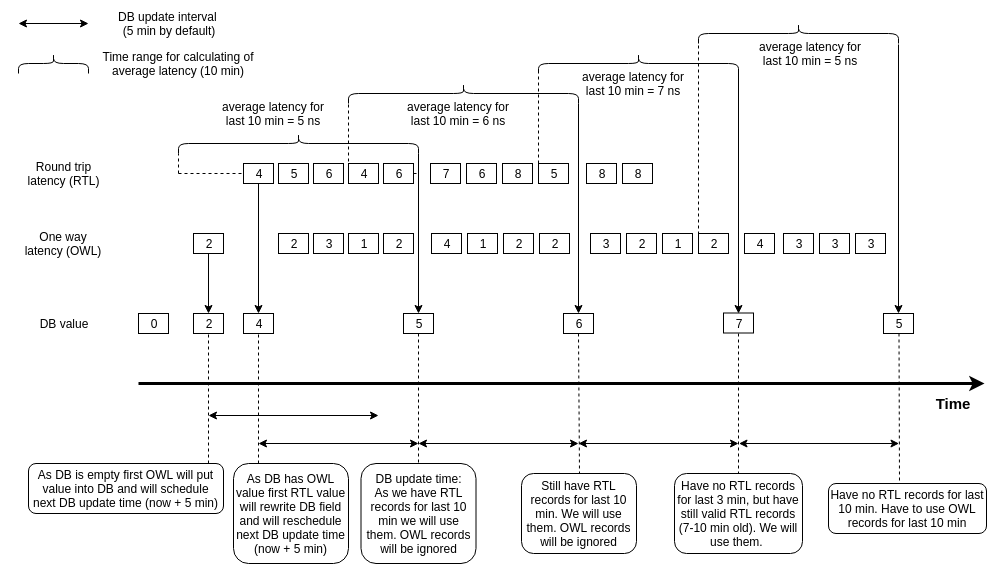

The diagram above was exported from draw.io. Its source (the exported page's mxGraphModel, read from the mxfile embedded in the PNG):
<mxGraphModel dx="1422" dy="835" grid="1" gridSize="12" guides="1" tooltips="1" connect="1" arrows="1" fold="1" page="1" pageScale="1" pageWidth="1400" pageHeight="850" math="0" shadow="0">
  <root>
    <mxCell id="0" />
    <mxCell id="1" parent="0" />
    <mxCell id="mGHxFnXxL-NVD0_TSht2-1" value="" style="endArrow=classic;html=1;strokeWidth=3;" parent="1" edge="1">
      <mxGeometry width="50" height="50" relative="1" as="geometry">
        <mxPoint x="150" y="380" as="sourcePoint" />
        <mxPoint x="996" y="380" as="targetPoint" />
      </mxGeometry>
    </mxCell>
    <mxCell id="mGHxFnXxL-NVD0_TSht2-2" value="&lt;font style=&quot;font-size: 15px&quot;&gt;&lt;b&gt;Time&lt;/b&gt;&lt;/font&gt;" style="text;html=1;strokeColor=none;fillColor=none;align=center;verticalAlign=middle;whiteSpace=wrap;rounded=0;strokeWidth=1;perimeterSpacing=1;" parent="1" vertex="1">
      <mxGeometry x="944" y="390" width="40" height="20" as="geometry" />
    </mxCell>
    <mxCell id="mGHxFnXxL-NVD0_TSht2-3" value="DB value" style="text;html=1;strokeColor=none;fillColor=none;align=center;verticalAlign=middle;whiteSpace=wrap;rounded=0;" parent="1" vertex="1">
      <mxGeometry x="40" y="310" width="70" height="20" as="geometry" />
    </mxCell>
    <mxCell id="mGHxFnXxL-NVD0_TSht2-4" value="One way latency (OWL)" style="text;html=1;strokeColor=none;fillColor=none;align=center;verticalAlign=middle;whiteSpace=wrap;rounded=0;" parent="1" vertex="1">
      <mxGeometry x="30" y="230" width="90" height="20" as="geometry" />
    </mxCell>
    <mxCell id="mGHxFnXxL-NVD0_TSht2-5" value="Round trip latency (RTL)" style="text;html=1;strokeColor=none;fillColor=none;align=center;verticalAlign=middle;whiteSpace=wrap;rounded=0;" parent="1" vertex="1">
      <mxGeometry x="32.5" y="160" width="85" height="20" as="geometry" />
    </mxCell>
    <mxCell id="mGHxFnXxL-NVD0_TSht2-6" value="0" style="rounded=0;whiteSpace=wrap;html=1;" parent="1" vertex="1">
      <mxGeometry x="150" y="310" width="30" height="20" as="geometry" />
    </mxCell>
    <mxCell id="mGHxFnXxL-NVD0_TSht2-7" value="2" style="rounded=0;whiteSpace=wrap;html=1;" parent="1" vertex="1">
      <mxGeometry x="205" y="230" width="30" height="20" as="geometry" />
    </mxCell>
    <mxCell id="mGHxFnXxL-NVD0_TSht2-8" value="2" style="rounded=0;whiteSpace=wrap;html=1;" parent="1" vertex="1">
      <mxGeometry x="205" y="310" width="30" height="20" as="geometry" />
    </mxCell>
    <mxCell id="mGHxFnXxL-NVD0_TSht2-10" value="" style="endArrow=classic;startArrow=classic;html=1;" parent="1" edge="1">
      <mxGeometry width="50" height="50" relative="1" as="geometry">
        <mxPoint x="220" y="412" as="sourcePoint" />
        <mxPoint x="390" y="412" as="targetPoint" />
      </mxGeometry>
    </mxCell>
    <mxCell id="mGHxFnXxL-NVD0_TSht2-15" value="" style="endArrow=classic;html=1;shadow=0;strokeColor=#000000;exitX=0.5;exitY=1;exitDx=0;exitDy=0;" parent="1" source="mGHxFnXxL-NVD0_TSht2-7" target="mGHxFnXxL-NVD0_TSht2-8" edge="1">
      <mxGeometry width="50" height="50" relative="1" as="geometry">
        <mxPoint x="230" y="320" as="sourcePoint" />
        <mxPoint x="280" y="270" as="targetPoint" />
      </mxGeometry>
    </mxCell>
    <mxCell id="mGHxFnXxL-NVD0_TSht2-16" value="" style="endArrow=none;dashed=1;html=1;shadow=0;strokeColor=#000000;entryX=0.5;entryY=1;entryDx=0;entryDy=0;" parent="1" target="mGHxFnXxL-NVD0_TSht2-8" edge="1">
      <mxGeometry width="50" height="50" relative="1" as="geometry">
        <mxPoint x="220" y="460" as="sourcePoint" />
        <mxPoint x="190" y="500" as="targetPoint" />
      </mxGeometry>
    </mxCell>
    <mxCell id="mGHxFnXxL-NVD0_TSht2-17" value="4" style="rounded=0;whiteSpace=wrap;html=1;" parent="1" vertex="1">
      <mxGeometry x="255" y="160" width="30" height="20" as="geometry" />
    </mxCell>
    <mxCell id="mGHxFnXxL-NVD0_TSht2-18" value="" style="endArrow=none;dashed=1;html=1;shadow=0;strokeColor=#000000;entryX=0.5;entryY=1;entryDx=0;entryDy=0;exitX=0.219;exitY=0;exitDx=0;exitDy=0;exitPerimeter=0;" parent="1" source="mGHxFnXxL-NVD0_TSht2-48" target="mGHxFnXxL-NVD0_TSht2-19" edge="1">
      <mxGeometry width="50" height="50" relative="1" as="geometry">
        <mxPoint x="270" y="440" as="sourcePoint" />
        <mxPoint x="290" y="350" as="targetPoint" />
      </mxGeometry>
    </mxCell>
    <mxCell id="mGHxFnXxL-NVD0_TSht2-19" value="4" style="rounded=0;whiteSpace=wrap;html=1;" parent="1" vertex="1">
      <mxGeometry x="255" y="310" width="30" height="20" as="geometry" />
    </mxCell>
    <mxCell id="mGHxFnXxL-NVD0_TSht2-20" value="" style="endArrow=classic;html=1;shadow=0;strokeColor=#000000;entryX=0.5;entryY=0;entryDx=0;entryDy=0;exitX=0.5;exitY=1;exitDx=0;exitDy=0;" parent="1" source="mGHxFnXxL-NVD0_TSht2-17" target="mGHxFnXxL-NVD0_TSht2-19" edge="1">
      <mxGeometry width="50" height="50" relative="1" as="geometry">
        <mxPoint x="230" y="270" as="sourcePoint" />
        <mxPoint x="280" y="220" as="targetPoint" />
      </mxGeometry>
    </mxCell>
    <mxCell id="mGHxFnXxL-NVD0_TSht2-21" value="" style="endArrow=classic;startArrow=classic;html=1;" parent="1" edge="1">
      <mxGeometry width="50" height="50" relative="1" as="geometry">
        <mxPoint x="270" y="440" as="sourcePoint" />
        <mxPoint x="430" y="440" as="targetPoint" />
      </mxGeometry>
    </mxCell>
    <mxCell id="mGHxFnXxL-NVD0_TSht2-22" value="5" style="rounded=0;whiteSpace=wrap;html=1;" parent="1" vertex="1">
      <mxGeometry x="290" y="160" width="30" height="20" as="geometry" />
    </mxCell>
    <mxCell id="mGHxFnXxL-NVD0_TSht2-23" value="6" style="rounded=0;whiteSpace=wrap;html=1;" parent="1" vertex="1">
      <mxGeometry x="325" y="160" width="30" height="20" as="geometry" />
    </mxCell>
    <mxCell id="mGHxFnXxL-NVD0_TSht2-26" value="4" style="rounded=0;whiteSpace=wrap;html=1;" parent="1" vertex="1">
      <mxGeometry x="360" y="160" width="30" height="20" as="geometry" />
    </mxCell>
    <mxCell id="mGHxFnXxL-NVD0_TSht2-27" value="2" style="rounded=0;whiteSpace=wrap;html=1;" parent="1" vertex="1">
      <mxGeometry x="290" y="230" width="30" height="20" as="geometry" />
    </mxCell>
    <mxCell id="mGHxFnXxL-NVD0_TSht2-28" value="3" style="rounded=0;whiteSpace=wrap;html=1;" parent="1" vertex="1">
      <mxGeometry x="325" y="230" width="30" height="20" as="geometry" />
    </mxCell>
    <mxCell id="mGHxFnXxL-NVD0_TSht2-29" value="1" style="rounded=0;whiteSpace=wrap;html=1;" parent="1" vertex="1">
      <mxGeometry x="360" y="230" width="30" height="20" as="geometry" />
    </mxCell>
    <mxCell id="mGHxFnXxL-NVD0_TSht2-30" value="6" style="rounded=0;whiteSpace=wrap;html=1;" parent="1" vertex="1">
      <mxGeometry x="395" y="160" width="30" height="20" as="geometry" />
    </mxCell>
    <mxCell id="mGHxFnXxL-NVD0_TSht2-31" value="2" style="rounded=0;whiteSpace=wrap;html=1;" parent="1" vertex="1">
      <mxGeometry x="395" y="230" width="30" height="20" as="geometry" />
    </mxCell>
    <mxCell id="mGHxFnXxL-NVD0_TSht2-32" value="" style="endArrow=none;dashed=1;html=1;shadow=0;strokeColor=#000000;exitX=0.5;exitY=1;exitDx=0;exitDy=0;entryX=0.5;entryY=0;entryDx=0;entryDy=0;" parent="1" source="Bzyz7STJDvTsP3GfMoyS-1" edge="1" target="Bzyz7STJDvTsP3GfMoyS-31">
      <mxGeometry width="50" height="50" relative="1" as="geometry">
        <mxPoint x="430" y="340" as="sourcePoint" />
        <mxPoint x="430" y="440" as="targetPoint" />
      </mxGeometry>
    </mxCell>
    <mxCell id="mGHxFnXxL-NVD0_TSht2-33" value="" style="shape=curlyBracket;whiteSpace=wrap;html=1;rounded=1;direction=south;" parent="1" vertex="1">
      <mxGeometry x="190" y="130" width="240" height="20" as="geometry" />
    </mxCell>
    <mxCell id="mGHxFnXxL-NVD0_TSht2-34" value="" style="endArrow=none;dashed=1;html=1;shadow=0;strokeColor=#000000;entryX=0;entryY=0.5;entryDx=0;entryDy=0;" parent="1" target="mGHxFnXxL-NVD0_TSht2-17" edge="1">
      <mxGeometry width="50" height="50" relative="1" as="geometry">
        <mxPoint x="190" y="170" as="sourcePoint" />
        <mxPoint x="210" y="150" as="targetPoint" />
      </mxGeometry>
    </mxCell>
    <mxCell id="mGHxFnXxL-NVD0_TSht2-35" value="" style="endArrow=none;dashed=1;html=1;shadow=0;strokeColor=#000000;entryX=1;entryY=1;entryDx=0;entryDy=0;entryPerimeter=0;" parent="1" target="mGHxFnXxL-NVD0_TSht2-33" edge="1">
      <mxGeometry width="50" height="50" relative="1" as="geometry">
        <mxPoint x="190" y="170" as="sourcePoint" />
        <mxPoint x="205" y="100" as="targetPoint" />
      </mxGeometry>
    </mxCell>
    <mxCell id="mGHxFnXxL-NVD0_TSht2-37" value="" style="endArrow=classic;startArrow=classic;html=1;shadow=0;strokeColor=#000000;" parent="1" edge="1">
      <mxGeometry width="50" height="50" relative="1" as="geometry">
        <mxPoint x="30" y="20" as="sourcePoint" />
        <mxPoint x="100" y="20" as="targetPoint" />
      </mxGeometry>
    </mxCell>
    <mxCell id="mGHxFnXxL-NVD0_TSht2-38" value="DB update interval &lt;br&gt;(5 min by default)" style="text;html=1;strokeColor=none;fillColor=none;align=center;verticalAlign=middle;whiteSpace=wrap;rounded=0;" parent="1" vertex="1">
      <mxGeometry x="115" y="10" width="130" height="20" as="geometry" />
    </mxCell>
    <mxCell id="mGHxFnXxL-NVD0_TSht2-40" value="" style="shape=curlyBracket;whiteSpace=wrap;html=1;rounded=1;direction=south;" parent="1" vertex="1">
      <mxGeometry x="30" y="50" width="70" height="20" as="geometry" />
    </mxCell>
    <mxCell id="mGHxFnXxL-NVD0_TSht2-41" value="Time range for calculating of average latency (10 min)" style="text;html=1;strokeColor=none;fillColor=none;align=center;verticalAlign=middle;whiteSpace=wrap;rounded=0;" parent="1" vertex="1">
      <mxGeometry x="110" y="50" width="160" height="20" as="geometry" />
    </mxCell>
    <mxCell id="mGHxFnXxL-NVD0_TSht2-42" value="average latency for last 10 min = 5 ns" style="text;html=1;strokeColor=none;fillColor=none;align=center;verticalAlign=middle;whiteSpace=wrap;rounded=0;" parent="1" vertex="1">
      <mxGeometry x="225" y="100" width="120" height="20" as="geometry" />
    </mxCell>
    <mxCell id="mGHxFnXxL-NVD0_TSht2-47" value="&lt;span style=&quot;white-space: normal&quot;&gt;As DB is empty first OWL will put value into DB and will schedule next DB update time (now + 5 min)&lt;/span&gt;" style="rounded=1;whiteSpace=wrap;html=1;" parent="1" vertex="1">
      <mxGeometry x="40" y="460" width="195" height="50" as="geometry" />
    </mxCell>
    <mxCell id="mGHxFnXxL-NVD0_TSht2-48" value="As DB has OWL value first RTL value will rewrite DB field and will reschedule next DB update time (now + 5 min)" style="rounded=1;whiteSpace=wrap;html=1;" parent="1" vertex="1">
      <mxGeometry x="245" y="460" width="115" height="100" as="geometry" />
    </mxCell>
    <mxCell id="Bzyz7STJDvTsP3GfMoyS-1" value="5" style="rounded=0;whiteSpace=wrap;html=1;" vertex="1" parent="1">
      <mxGeometry x="415" y="310" width="30" height="20" as="geometry" />
    </mxCell>
    <mxCell id="Bzyz7STJDvTsP3GfMoyS-2" value="" style="endArrow=classic;html=1;entryX=0.5;entryY=0;entryDx=0;entryDy=0;" edge="1" parent="1" target="Bzyz7STJDvTsP3GfMoyS-1">
      <mxGeometry width="50" height="50" relative="1" as="geometry">
        <mxPoint x="430" y="150" as="sourcePoint" />
        <mxPoint x="520" y="340" as="targetPoint" />
      </mxGeometry>
    </mxCell>
    <mxCell id="Bzyz7STJDvTsP3GfMoyS-3" value="" style="endArrow=none;dashed=1;html=1;exitX=1;exitY=0.5;exitDx=0;exitDy=0;" edge="1" parent="1" source="mGHxFnXxL-NVD0_TSht2-30">
      <mxGeometry width="50" height="50" relative="1" as="geometry">
        <mxPoint x="450" y="195" as="sourcePoint" />
        <mxPoint x="425" y="170" as="targetPoint" />
      </mxGeometry>
    </mxCell>
    <mxCell id="Bzyz7STJDvTsP3GfMoyS-4" value="" style="endArrow=none;dashed=1;html=1;exitX=1;exitY=0.5;exitDx=0;exitDy=0;" edge="1" parent="1" source="mGHxFnXxL-NVD0_TSht2-30">
      <mxGeometry width="50" height="50" relative="1" as="geometry">
        <mxPoint x="445" y="195" as="sourcePoint" />
        <mxPoint x="430" y="170" as="targetPoint" />
      </mxGeometry>
    </mxCell>
    <mxCell id="Bzyz7STJDvTsP3GfMoyS-10" value="7" style="rounded=0;whiteSpace=wrap;html=1;" vertex="1" parent="1">
      <mxGeometry x="442" y="160" width="30" height="20" as="geometry" />
    </mxCell>
    <mxCell id="Bzyz7STJDvTsP3GfMoyS-11" value="6" style="rounded=0;whiteSpace=wrap;html=1;" vertex="1" parent="1">
      <mxGeometry x="478" y="160" width="30" height="20" as="geometry" />
    </mxCell>
    <mxCell id="Bzyz7STJDvTsP3GfMoyS-12" value="8" style="rounded=0;whiteSpace=wrap;html=1;" vertex="1" parent="1">
      <mxGeometry x="514" y="160" width="30" height="20" as="geometry" />
    </mxCell>
    <mxCell id="Bzyz7STJDvTsP3GfMoyS-13" value="5" style="rounded=0;whiteSpace=wrap;html=1;" vertex="1" parent="1">
      <mxGeometry x="550" y="160" width="30" height="20" as="geometry" />
    </mxCell>
    <mxCell id="Bzyz7STJDvTsP3GfMoyS-15" value="" style="shape=curlyBracket;whiteSpace=wrap;html=1;rounded=1;direction=south;" vertex="1" parent="1">
      <mxGeometry x="360" y="80" width="230" height="20" as="geometry" />
    </mxCell>
    <mxCell id="Bzyz7STJDvTsP3GfMoyS-16" value="" style="endArrow=classic;startArrow=classic;html=1;" edge="1" parent="1">
      <mxGeometry width="50" height="50" relative="1" as="geometry">
        <mxPoint x="430" y="440" as="sourcePoint" />
        <mxPoint x="590" y="440" as="targetPoint" />
      </mxGeometry>
    </mxCell>
    <mxCell id="Bzyz7STJDvTsP3GfMoyS-17" value="" style="endArrow=none;dashed=1;html=1;shadow=0;strokeColor=#000000;entryX=0.5;entryY=0;entryDx=0;entryDy=0;" edge="1" parent="1" target="Bzyz7STJDvTsP3GfMoyS-77">
      <mxGeometry width="50" height="50" relative="1" as="geometry">
        <mxPoint x="590" y="330" as="sourcePoint" />
        <mxPoint x="590" y="440" as="targetPoint" />
      </mxGeometry>
    </mxCell>
    <mxCell id="Bzyz7STJDvTsP3GfMoyS-18" value="6" style="rounded=0;whiteSpace=wrap;html=1;" vertex="1" parent="1">
      <mxGeometry x="575" y="310" width="30" height="20" as="geometry" />
    </mxCell>
    <mxCell id="Bzyz7STJDvTsP3GfMoyS-20" value="" style="endArrow=classic;html=1;shadow=0;exitX=0.98;exitY=-0.001;exitDx=0;exitDy=0;exitPerimeter=0;entryX=0.5;entryY=0;entryDx=0;entryDy=0;" edge="1" parent="1" source="Bzyz7STJDvTsP3GfMoyS-15" target="Bzyz7STJDvTsP3GfMoyS-18">
      <mxGeometry width="50" height="50" relative="1" as="geometry">
        <mxPoint x="590" y="240" as="sourcePoint" />
        <mxPoint x="640" y="190" as="targetPoint" />
      </mxGeometry>
    </mxCell>
    <mxCell id="Bzyz7STJDvTsP3GfMoyS-21" value="" style="endArrow=none;dashed=1;html=1;shadow=0;entryX=0.75;entryY=1;entryDx=0;entryDy=0;exitX=0;exitY=0.5;exitDx=0;exitDy=0;" edge="1" parent="1" source="mGHxFnXxL-NVD0_TSht2-26" target="Bzyz7STJDvTsP3GfMoyS-15">
      <mxGeometry width="50" height="50" relative="1" as="geometry">
        <mxPoint x="356" y="160" as="sourcePoint" />
        <mxPoint x="406" y="110" as="targetPoint" />
      </mxGeometry>
    </mxCell>
    <mxCell id="Bzyz7STJDvTsP3GfMoyS-22" value="average latency for last 10 min = 6 ns" style="text;html=1;strokeColor=none;fillColor=none;align=center;verticalAlign=middle;whiteSpace=wrap;rounded=0;" vertex="1" parent="1">
      <mxGeometry x="410" y="100" width="120" height="20" as="geometry" />
    </mxCell>
    <mxCell id="Bzyz7STJDvTsP3GfMoyS-27" value="4" style="rounded=0;whiteSpace=wrap;html=1;" vertex="1" parent="1">
      <mxGeometry x="443" y="230" width="30" height="20" as="geometry" />
    </mxCell>
    <mxCell id="Bzyz7STJDvTsP3GfMoyS-28" value="1" style="rounded=0;whiteSpace=wrap;html=1;" vertex="1" parent="1">
      <mxGeometry x="479" y="230" width="30" height="20" as="geometry" />
    </mxCell>
    <mxCell id="Bzyz7STJDvTsP3GfMoyS-29" value="2" style="rounded=0;whiteSpace=wrap;html=1;" vertex="1" parent="1">
      <mxGeometry x="515" y="230" width="30" height="20" as="geometry" />
    </mxCell>
    <mxCell id="Bzyz7STJDvTsP3GfMoyS-30" value="2" style="rounded=0;whiteSpace=wrap;html=1;" vertex="1" parent="1">
      <mxGeometry x="551" y="230" width="30" height="20" as="geometry" />
    </mxCell>
    <mxCell id="Bzyz7STJDvTsP3GfMoyS-31" value="DB update time:&lt;br&gt;As we have RTL records for last 10 min we will use them. OWL records will be ignored" style="rounded=1;whiteSpace=wrap;html=1;" vertex="1" parent="1">
      <mxGeometry x="372.5" y="460" width="115" height="100" as="geometry" />
    </mxCell>
    <mxCell id="Bzyz7STJDvTsP3GfMoyS-32" value="" style="shape=curlyBracket;whiteSpace=wrap;html=1;rounded=1;direction=south;" vertex="1" parent="1">
      <mxGeometry x="550" y="50" width="200" height="20" as="geometry" />
    </mxCell>
    <mxCell id="Bzyz7STJDvTsP3GfMoyS-33" value="" style="shape=curlyBracket;whiteSpace=wrap;html=1;rounded=1;direction=south;" vertex="1" parent="1">
      <mxGeometry x="710" y="20" width="200" height="20" as="geometry" />
    </mxCell>
    <mxCell id="Bzyz7STJDvTsP3GfMoyS-35" value="8" style="rounded=0;whiteSpace=wrap;html=1;" vertex="1" parent="1">
      <mxGeometry x="598" y="160" width="30" height="20" as="geometry" />
    </mxCell>
    <mxCell id="Bzyz7STJDvTsP3GfMoyS-36" value="8" style="rounded=0;whiteSpace=wrap;html=1;" vertex="1" parent="1">
      <mxGeometry x="634" y="160" width="30" height="20" as="geometry" />
    </mxCell>
    <mxCell id="Bzyz7STJDvTsP3GfMoyS-45" value="3" style="rounded=0;whiteSpace=wrap;html=1;" vertex="1" parent="1">
      <mxGeometry x="602" y="230" width="30" height="20" as="geometry" />
    </mxCell>
    <mxCell id="Bzyz7STJDvTsP3GfMoyS-46" value="2" style="rounded=0;whiteSpace=wrap;html=1;" vertex="1" parent="1">
      <mxGeometry x="638" y="230" width="30" height="20" as="geometry" />
    </mxCell>
    <mxCell id="Bzyz7STJDvTsP3GfMoyS-47" value="1" style="rounded=0;whiteSpace=wrap;html=1;" vertex="1" parent="1">
      <mxGeometry x="674" y="230" width="30" height="20" as="geometry" />
    </mxCell>
    <mxCell id="Bzyz7STJDvTsP3GfMoyS-48" value="2" style="rounded=0;whiteSpace=wrap;html=1;" vertex="1" parent="1">
      <mxGeometry x="710" y="230" width="30" height="20" as="geometry" />
    </mxCell>
    <mxCell id="Bzyz7STJDvTsP3GfMoyS-49" value="4" style="rounded=0;whiteSpace=wrap;html=1;" vertex="1" parent="1">
      <mxGeometry x="756" y="230" width="30" height="20" as="geometry" />
    </mxCell>
    <mxCell id="Bzyz7STJDvTsP3GfMoyS-50" value="3" style="rounded=0;whiteSpace=wrap;html=1;" vertex="1" parent="1">
      <mxGeometry x="795" y="230" width="30" height="20" as="geometry" />
    </mxCell>
    <mxCell id="Bzyz7STJDvTsP3GfMoyS-51" value="3" style="rounded=0;whiteSpace=wrap;html=1;" vertex="1" parent="1">
      <mxGeometry x="831" y="230" width="30" height="20" as="geometry" />
    </mxCell>
    <mxCell id="Bzyz7STJDvTsP3GfMoyS-52" value="3" style="rounded=0;whiteSpace=wrap;html=1;" vertex="1" parent="1">
      <mxGeometry x="867" y="230" width="30" height="20" as="geometry" />
    </mxCell>
    <mxCell id="Bzyz7STJDvTsP3GfMoyS-64" value="average latency for last 10 min = 7 ns" style="text;html=1;strokeColor=none;fillColor=none;align=center;verticalAlign=middle;whiteSpace=wrap;rounded=0;" vertex="1" parent="1">
      <mxGeometry x="585" y="70" width="120" height="20" as="geometry" />
    </mxCell>
    <mxCell id="Bzyz7STJDvTsP3GfMoyS-65" value="7" style="rounded=0;whiteSpace=wrap;html=1;" vertex="1" parent="1">
      <mxGeometry x="735" y="309.5" width="30" height="20" as="geometry" />
    </mxCell>
    <mxCell id="Bzyz7STJDvTsP3GfMoyS-66" value="" style="endArrow=classic;html=1;shadow=0;exitX=0.964;exitY=-0.002;exitDx=0;exitDy=0;exitPerimeter=0;entryX=0.5;entryY=0;entryDx=0;entryDy=0;" edge="1" parent="1" source="Bzyz7STJDvTsP3GfMoyS-32" target="Bzyz7STJDvTsP3GfMoyS-65">
      <mxGeometry width="50" height="50" relative="1" as="geometry">
        <mxPoint x="751" y="100.21428571428567" as="sourcePoint" />
        <mxPoint x="806" y="104.5" as="targetPoint" />
      </mxGeometry>
    </mxCell>
    <mxCell id="Bzyz7STJDvTsP3GfMoyS-67" value="" style="endArrow=classic;startArrow=classic;html=1;" edge="1" parent="1">
      <mxGeometry width="50" height="50" relative="1" as="geometry">
        <mxPoint x="590" y="440" as="sourcePoint" />
        <mxPoint x="750" y="440" as="targetPoint" />
      </mxGeometry>
    </mxCell>
    <mxCell id="Bzyz7STJDvTsP3GfMoyS-68" value="" style="endArrow=none;dashed=1;html=1;shadow=0;strokeColor=#000000;entryX=0.5;entryY=0;entryDx=0;entryDy=0;" edge="1" parent="1" target="Bzyz7STJDvTsP3GfMoyS-78">
      <mxGeometry width="50" height="50" relative="1" as="geometry">
        <mxPoint x="750" y="330" as="sourcePoint" />
        <mxPoint x="750" y="440" as="targetPoint" />
      </mxGeometry>
    </mxCell>
    <mxCell id="Bzyz7STJDvTsP3GfMoyS-69" value="" style="endArrow=classic;startArrow=classic;html=1;" edge="1" parent="1">
      <mxGeometry width="50" height="50" relative="1" as="geometry">
        <mxPoint x="750.5" y="440" as="sourcePoint" />
        <mxPoint x="910.5" y="440" as="targetPoint" />
      </mxGeometry>
    </mxCell>
    <mxCell id="Bzyz7STJDvTsP3GfMoyS-70" value="" style="endArrow=none;dashed=1;html=1;shadow=0;strokeColor=#000000;entryX=0.447;entryY=0;entryDx=0;entryDy=0;entryPerimeter=0;" edge="1" parent="1" target="Bzyz7STJDvTsP3GfMoyS-79">
      <mxGeometry width="50" height="50" relative="1" as="geometry">
        <mxPoint x="910.5" y="330" as="sourcePoint" />
        <mxPoint x="910.5" y="440" as="targetPoint" />
      </mxGeometry>
    </mxCell>
    <mxCell id="Bzyz7STJDvTsP3GfMoyS-72" value="" style="endArrow=none;dashed=1;html=1;shadow=0;entryX=1;entryY=1;entryDx=0;entryDy=0;entryPerimeter=0;" edge="1" parent="1" target="Bzyz7STJDvTsP3GfMoyS-32">
      <mxGeometry width="50" height="50" relative="1" as="geometry">
        <mxPoint x="550" y="160" as="sourcePoint" />
        <mxPoint x="696" y="150" as="targetPoint" />
      </mxGeometry>
    </mxCell>
    <mxCell id="Bzyz7STJDvTsP3GfMoyS-73" value="" style="endArrow=none;dashed=1;html=1;shadow=0;exitX=-0.007;exitY=0.04;exitDx=0;exitDy=0;exitPerimeter=0;" edge="1" parent="1" source="Bzyz7STJDvTsP3GfMoyS-48">
      <mxGeometry width="50" height="50" relative="1" as="geometry">
        <mxPoint x="710" y="210" as="sourcePoint" />
        <mxPoint x="710" y="40" as="targetPoint" />
      </mxGeometry>
    </mxCell>
    <mxCell id="Bzyz7STJDvTsP3GfMoyS-74" value="5" style="rounded=0;whiteSpace=wrap;html=1;" vertex="1" parent="1">
      <mxGeometry x="895" y="310" width="30" height="20" as="geometry" />
    </mxCell>
    <mxCell id="Bzyz7STJDvTsP3GfMoyS-75" value="" style="endArrow=classic;html=1;shadow=0;entryX=0.5;entryY=0;entryDx=0;entryDy=0;" edge="1" target="Bzyz7STJDvTsP3GfMoyS-74" parent="1">
      <mxGeometry width="50" height="50" relative="1" as="geometry">
        <mxPoint x="910" y="41" as="sourcePoint" />
        <mxPoint x="824" y="114.5" as="targetPoint" />
      </mxGeometry>
    </mxCell>
    <mxCell id="Bzyz7STJDvTsP3GfMoyS-76" value="average latency for last 10 min = 5 ns" style="text;html=1;strokeColor=none;fillColor=none;align=center;verticalAlign=middle;whiteSpace=wrap;rounded=0;" vertex="1" parent="1">
      <mxGeometry x="762" y="40" width="120" height="20" as="geometry" />
    </mxCell>
    <mxCell id="Bzyz7STJDvTsP3GfMoyS-77" value="Still have RTL records for last 10 min. We will use them. OWL records will be ignored" style="rounded=1;whiteSpace=wrap;html=1;" vertex="1" parent="1">
      <mxGeometry x="533" y="470" width="115" height="80" as="geometry" />
    </mxCell>
    <mxCell id="Bzyz7STJDvTsP3GfMoyS-78" value="Have no RTL records for last 3 min, but have still valid RTL records (7-10 min old). We will use them.&amp;nbsp;" style="rounded=1;whiteSpace=wrap;html=1;" vertex="1" parent="1">
      <mxGeometry x="686" y="470" width="128" height="80" as="geometry" />
    </mxCell>
    <mxCell id="Bzyz7STJDvTsP3GfMoyS-79" value="Have no RTL records for last 10 min. Have to use OWL records for last 10 min" style="rounded=1;whiteSpace=wrap;html=1;" vertex="1" parent="1">
      <mxGeometry x="840" y="480" width="158" height="50" as="geometry" />
    </mxCell>
  </root>
</mxGraphModel>